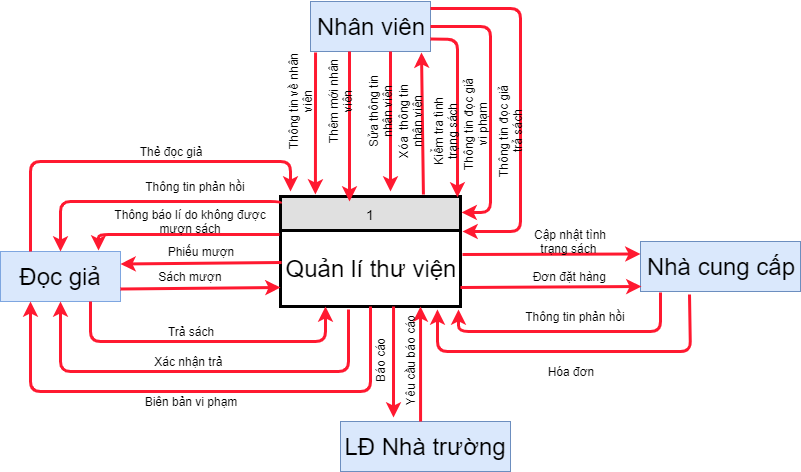

The diagram above was exported from draw.io. Its source (the exported page's mxGraphModel, read from the mxfile embedded in the PNG):
<mxGraphModel dx="868" dy="492" grid="1" gridSize="10" guides="1" tooltips="1" connect="1" arrows="1" fold="1" page="1" pageScale="1" pageWidth="850" pageHeight="1100" math="0" shadow="0">
  <root>
    <mxCell id="0" />
    <mxCell id="1" parent="0" />
    <mxCell id="d8Cx9vgxv0srpu5jY3M0-2" value="1" style="swimlane;fontStyle=0;childLayout=stackLayout;horizontal=1;startSize=34;fillColor=#e0e0e0;horizontalStack=0;resizeParent=1;resizeParentMax=0;resizeLast=0;collapsible=1;marginBottom=0;swimlaneFillColor=#ffffff;align=center;fontSize=14;strokeColor=#000000;strokeWidth=3;" vertex="1" parent="1">
      <mxGeometry x="310" y="395" width="180" height="110" as="geometry" />
    </mxCell>
    <mxCell id="d8Cx9vgxv0srpu5jY3M0-8" value="Quản lí thư viện" style="text;html=1;strokeColor=#000000;fillColor=none;align=center;verticalAlign=middle;whiteSpace=wrap;rounded=0;fontSize=24;strokeWidth=3;" vertex="1" parent="d8Cx9vgxv0srpu5jY3M0-2">
      <mxGeometry y="34" width="180" height="76" as="geometry" />
    </mxCell>
    <mxCell id="d8Cx9vgxv0srpu5jY3M0-9" value="Đọc giả" style="rounded=0;whiteSpace=wrap;html=1;fontSize=24;fillColor=#dae8fc;strokeColor=#7EA6E0;" vertex="1" parent="1">
      <mxGeometry x="30" y="450" width="120" height="50" as="geometry" />
    </mxCell>
    <mxCell id="d8Cx9vgxv0srpu5jY3M0-10" value="Nhà cung cấp" style="rounded=0;whiteSpace=wrap;html=1;fontSize=24;fillColor=#dae8fc;strokeColor=#6c8ebf;" vertex="1" parent="1">
      <mxGeometry x="670" y="440" width="160" height="50" as="geometry" />
    </mxCell>
    <mxCell id="d8Cx9vgxv0srpu5jY3M0-14" value="Nhân viên" style="rounded=0;whiteSpace=wrap;html=1;fontSize=24;fillColor=#dae8fc;strokeColor=#6c8ebf;" vertex="1" parent="1">
      <mxGeometry x="340" y="200" width="120" height="50" as="geometry" />
    </mxCell>
    <mxCell id="d8Cx9vgxv0srpu5jY3M0-15" value="" style="endArrow=classic;html=1;fontSize=24;exitX=0.25;exitY=0;exitDx=0;exitDy=0;strokeColor=#FF1930;strokeWidth=3;" edge="1" parent="1" source="d8Cx9vgxv0srpu5jY3M0-9">
      <mxGeometry width="50" height="50" relative="1" as="geometry">
        <mxPoint x="30" y="580" as="sourcePoint" />
        <mxPoint x="320" y="390" as="targetPoint" />
        <Array as="points">
          <mxPoint x="60" y="360" />
          <mxPoint x="320" y="360" />
        </Array>
      </mxGeometry>
    </mxCell>
    <mxCell id="d8Cx9vgxv0srpu5jY3M0-16" value="" style="endArrow=classic;html=1;fontSize=24;entryX=0.5;entryY=0;entryDx=0;entryDy=0;exitX=0;exitY=0.064;exitDx=0;exitDy=0;exitPerimeter=0;strokeColor=#FF1930;strokeWidth=3;" edge="1" parent="1" source="d8Cx9vgxv0srpu5jY3M0-2" target="d8Cx9vgxv0srpu5jY3M0-9">
      <mxGeometry width="50" height="50" relative="1" as="geometry">
        <mxPoint x="220" y="430" as="sourcePoint" />
        <mxPoint x="80" y="440" as="targetPoint" />
        <Array as="points">
          <mxPoint x="310" y="400" />
          <mxPoint x="90" y="400" />
        </Array>
      </mxGeometry>
    </mxCell>
    <mxCell id="d8Cx9vgxv0srpu5jY3M0-17" value="" style="endArrow=classic;html=1;fontSize=24;exitX=-0.006;exitY=0.053;exitDx=0;exitDy=0;exitPerimeter=0;entryX=0.817;entryY=-0.02;entryDx=0;entryDy=0;entryPerimeter=0;strokeColor=#FF1930;strokeWidth=3;" edge="1" parent="1" source="d8Cx9vgxv0srpu5jY3M0-8" target="d8Cx9vgxv0srpu5jY3M0-9">
      <mxGeometry width="50" height="50" relative="1" as="geometry">
        <mxPoint x="30" y="580" as="sourcePoint" />
        <mxPoint x="130" y="433" as="targetPoint" />
        <Array as="points">
          <mxPoint x="128" y="433" />
        </Array>
      </mxGeometry>
    </mxCell>
    <mxCell id="d8Cx9vgxv0srpu5jY3M0-18" value="" style="endArrow=classic;html=1;fontSize=24;entryX=1;entryY=0.25;entryDx=0;entryDy=0;exitX=0.006;exitY=0.421;exitDx=0;exitDy=0;exitPerimeter=0;strokeColor=#FF1930;strokeWidth=3;" edge="1" parent="1" source="d8Cx9vgxv0srpu5jY3M0-8" target="d8Cx9vgxv0srpu5jY3M0-9">
      <mxGeometry width="50" height="50" relative="1" as="geometry">
        <mxPoint x="170" y="540" as="sourcePoint" />
        <mxPoint x="220" y="490" as="targetPoint" />
      </mxGeometry>
    </mxCell>
    <mxCell id="d8Cx9vgxv0srpu5jY3M0-19" value="" style="endArrow=classic;html=1;fontSize=24;entryX=0;entryY=0.75;entryDx=0;entryDy=0;exitX=1;exitY=0.75;exitDx=0;exitDy=0;strokeColor=#FF1930;strokeWidth=3;" edge="1" parent="1" source="d8Cx9vgxv0srpu5jY3M0-9" target="d8Cx9vgxv0srpu5jY3M0-8">
      <mxGeometry width="50" height="50" relative="1" as="geometry">
        <mxPoint x="180" y="560" as="sourcePoint" />
        <mxPoint x="230" y="510" as="targetPoint" />
      </mxGeometry>
    </mxCell>
    <mxCell id="d8Cx9vgxv0srpu5jY3M0-21" value="" style="endArrow=classic;html=1;fontSize=24;exitX=0.75;exitY=1;exitDx=0;exitDy=0;entryX=0.25;entryY=1;entryDx=0;entryDy=0;strokeColor=#FF1930;strokeWidth=3;" edge="1" parent="1" source="d8Cx9vgxv0srpu5jY3M0-9" target="d8Cx9vgxv0srpu5jY3M0-8">
      <mxGeometry width="50" height="50" relative="1" as="geometry">
        <mxPoint x="160" y="600" as="sourcePoint" />
        <mxPoint x="360" y="540" as="targetPoint" />
        <Array as="points">
          <mxPoint x="120" y="540" />
          <mxPoint x="355" y="540" />
        </Array>
      </mxGeometry>
    </mxCell>
    <mxCell id="d8Cx9vgxv0srpu5jY3M0-22" value="" style="endArrow=classic;html=1;fontSize=24;entryX=0.5;entryY=1;entryDx=0;entryDy=0;exitX=0.378;exitY=1.039;exitDx=0;exitDy=0;exitPerimeter=0;strokeColor=#FF1930;strokeWidth=3;" edge="1" parent="1" source="d8Cx9vgxv0srpu5jY3M0-8" target="d8Cx9vgxv0srpu5jY3M0-9">
      <mxGeometry width="50" height="50" relative="1" as="geometry">
        <mxPoint x="400" y="580" as="sourcePoint" />
        <mxPoint x="120" y="570" as="targetPoint" />
        <Array as="points">
          <mxPoint x="378" y="570" />
          <mxPoint x="90" y="570" />
        </Array>
      </mxGeometry>
    </mxCell>
    <mxCell id="d8Cx9vgxv0srpu5jY3M0-23" value="" style="endArrow=classic;html=1;fontSize=24;entryX=0.25;entryY=1;entryDx=0;entryDy=0;exitX=0.5;exitY=1;exitDx=0;exitDy=0;strokeColor=#FF1930;strokeWidth=3;" edge="1" parent="1" source="d8Cx9vgxv0srpu5jY3M0-8" target="d8Cx9vgxv0srpu5jY3M0-9">
      <mxGeometry width="50" height="50" relative="1" as="geometry">
        <mxPoint x="420" y="510" as="sourcePoint" />
        <mxPoint x="70" y="560" as="targetPoint" />
        <Array as="points">
          <mxPoint x="400" y="590" />
          <mxPoint x="60" y="590" />
        </Array>
      </mxGeometry>
    </mxCell>
    <mxCell id="d8Cx9vgxv0srpu5jY3M0-24" value="" style="endArrow=classic;html=1;fontSize=24;exitX=0.325;exitY=1;exitDx=0;exitDy=0;exitPerimeter=0;strokeColor=#FF1930;strokeWidth=3;" edge="1" parent="1" source="d8Cx9vgxv0srpu5jY3M0-14">
      <mxGeometry width="50" height="50" relative="1" as="geometry">
        <mxPoint x="30" y="710" as="sourcePoint" />
        <mxPoint x="379" y="400" as="targetPoint" />
      </mxGeometry>
    </mxCell>
    <mxCell id="d8Cx9vgxv0srpu5jY3M0-25" value="" style="endArrow=classic;html=1;fontSize=24;exitX=0.042;exitY=1.02;exitDx=0;exitDy=0;exitPerimeter=0;entryX=0.194;entryY=-0.018;entryDx=0;entryDy=0;entryPerimeter=0;strokeColor=#FF1930;strokeWidth=3;" edge="1" parent="1" source="d8Cx9vgxv0srpu5jY3M0-14" target="d8Cx9vgxv0srpu5jY3M0-2">
      <mxGeometry width="50" height="50" relative="1" as="geometry">
        <mxPoint x="30" y="710" as="sourcePoint" />
        <mxPoint x="80" y="660" as="targetPoint" />
      </mxGeometry>
    </mxCell>
    <mxCell id="d8Cx9vgxv0srpu5jY3M0-26" value="" style="endArrow=classic;html=1;fontSize=24;exitX=0.325;exitY=1;exitDx=0;exitDy=0;exitPerimeter=0;strokeColor=#FF1930;strokeWidth=3;" edge="1" parent="1">
      <mxGeometry width="50" height="50" relative="1" as="geometry">
        <mxPoint x="420" y="250" as="sourcePoint" />
        <mxPoint x="420" y="390" as="targetPoint" />
      </mxGeometry>
    </mxCell>
    <mxCell id="d8Cx9vgxv0srpu5jY3M0-27" value="" style="endArrow=classic;html=1;fontSize=24;exitX=0.794;exitY=-0.018;exitDx=0;exitDy=0;exitPerimeter=0;entryX=0.925;entryY=1.02;entryDx=0;entryDy=0;entryPerimeter=0;strokeColor=#FF1930;strokeWidth=3;" edge="1" parent="1" source="d8Cx9vgxv0srpu5jY3M0-2" target="d8Cx9vgxv0srpu5jY3M0-14">
      <mxGeometry width="50" height="50" relative="1" as="geometry">
        <mxPoint x="399" y="270" as="sourcePoint" />
        <mxPoint x="399" y="410" as="targetPoint" />
      </mxGeometry>
    </mxCell>
    <mxCell id="d8Cx9vgxv0srpu5jY3M0-28" value="" style="endArrow=classic;html=1;fontSize=24;exitX=1;exitY=0.75;exitDx=0;exitDy=0;entryX=0.983;entryY=0.009;entryDx=0;entryDy=0;entryPerimeter=0;strokeColor=#FF1930;strokeWidth=3;" edge="1" parent="1" source="d8Cx9vgxv0srpu5jY3M0-14" target="d8Cx9vgxv0srpu5jY3M0-2">
      <mxGeometry width="50" height="50" relative="1" as="geometry">
        <mxPoint x="489.5" y="220" as="sourcePoint" />
        <mxPoint x="489.5" y="360" as="targetPoint" />
        <Array as="points">
          <mxPoint x="487" y="238" />
        </Array>
      </mxGeometry>
    </mxCell>
    <mxCell id="d8Cx9vgxv0srpu5jY3M0-29" value="" style="endArrow=classic;html=1;fontSize=24;exitX=1;exitY=0.14;exitDx=0;exitDy=0;exitPerimeter=0;entryX=1.011;entryY=0.013;entryDx=0;entryDy=0;entryPerimeter=0;strokeColor=#FF1930;strokeWidth=3;" edge="1" parent="1" source="d8Cx9vgxv0srpu5jY3M0-14" target="d8Cx9vgxv0srpu5jY3M0-8">
      <mxGeometry width="50" height="50" relative="1" as="geometry">
        <mxPoint x="560" y="210" as="sourcePoint" />
        <mxPoint x="540" y="430" as="targetPoint" />
        <Array as="points">
          <mxPoint x="550" y="207" />
          <mxPoint x="550" y="430" />
        </Array>
      </mxGeometry>
    </mxCell>
    <mxCell id="d8Cx9vgxv0srpu5jY3M0-30" value="" style="endArrow=classic;html=1;fontSize=24;exitX=1;exitY=0.5;exitDx=0;exitDy=0;entryX=1.006;entryY=0.145;entryDx=0;entryDy=0;entryPerimeter=0;strokeColor=#FF1930;strokeWidth=3;" edge="1" parent="1" source="d8Cx9vgxv0srpu5jY3M0-14" target="d8Cx9vgxv0srpu5jY3M0-2">
      <mxGeometry width="50" height="50" relative="1" as="geometry">
        <mxPoint x="520" y="220" as="sourcePoint" />
        <mxPoint x="520" y="420" as="targetPoint" />
        <Array as="points">
          <mxPoint x="520" y="225" />
          <mxPoint x="520" y="411" />
        </Array>
      </mxGeometry>
    </mxCell>
    <mxCell id="d8Cx9vgxv0srpu5jY3M0-31" value="" style="endArrow=classic;html=1;fontSize=24;entryX=0;entryY=0.25;entryDx=0;entryDy=0;strokeColor=#FF1930;strokeWidth=3;" edge="1" parent="1" target="d8Cx9vgxv0srpu5jY3M0-10">
      <mxGeometry width="50" height="50" relative="1" as="geometry">
        <mxPoint x="492" y="453" as="sourcePoint" />
        <mxPoint x="80" y="660" as="targetPoint" />
      </mxGeometry>
    </mxCell>
    <mxCell id="d8Cx9vgxv0srpu5jY3M0-32" value="" style="endArrow=classic;html=1;fontSize=24;entryX=0.006;entryY=0.9;entryDx=0;entryDy=0;exitX=1;exitY=0.75;exitDx=0;exitDy=0;entryPerimeter=0;strokeColor=#FF1930;strokeWidth=3;" edge="1" parent="1" source="d8Cx9vgxv0srpu5jY3M0-8" target="d8Cx9vgxv0srpu5jY3M0-10">
      <mxGeometry width="50" height="50" relative="1" as="geometry">
        <mxPoint x="502" y="463" as="sourcePoint" />
        <mxPoint x="680" y="462.5" as="targetPoint" />
      </mxGeometry>
    </mxCell>
    <mxCell id="d8Cx9vgxv0srpu5jY3M0-33" value="" style="endArrow=classic;html=1;fontSize=24;exitX=0.125;exitY=1.02;exitDx=0;exitDy=0;exitPerimeter=0;entryX=0.989;entryY=1.039;entryDx=0;entryDy=0;entryPerimeter=0;strokeColor=#FF1930;strokeWidth=3;" edge="1" parent="1" source="d8Cx9vgxv0srpu5jY3M0-10" target="d8Cx9vgxv0srpu5jY3M0-8">
      <mxGeometry width="50" height="50" relative="1" as="geometry">
        <mxPoint x="512" y="473" as="sourcePoint" />
        <mxPoint x="480" y="530" as="targetPoint" />
        <Array as="points">
          <mxPoint x="690" y="530" />
          <mxPoint x="488" y="530" />
        </Array>
      </mxGeometry>
    </mxCell>
    <mxCell id="d8Cx9vgxv0srpu5jY3M0-34" value="" style="endArrow=classic;html=1;fontSize=24;exitX=0.306;exitY=1.06;exitDx=0;exitDy=0;exitPerimeter=0;entryX=0.872;entryY=1.039;entryDx=0;entryDy=0;entryPerimeter=0;strokeColor=#FF1930;strokeWidth=3;" edge="1" parent="1" source="d8Cx9vgxv0srpu5jY3M0-10" target="d8Cx9vgxv0srpu5jY3M0-8">
      <mxGeometry width="50" height="50" relative="1" as="geometry">
        <mxPoint x="700" y="501" as="sourcePoint" />
        <mxPoint x="498.02" y="517.9639999999999" as="targetPoint" />
        <Array as="points">
          <mxPoint x="720" y="550" />
          <mxPoint x="467" y="550" />
        </Array>
      </mxGeometry>
    </mxCell>
    <mxCell id="d8Cx9vgxv0srpu5jY3M0-35" value="LĐ Nhà trường" style="rounded=0;whiteSpace=wrap;html=1;fontSize=24;fillColor=#dae8fc;strokeColor=#6c8ebf;strokeWidth=1;" vertex="1" parent="1">
      <mxGeometry x="370" y="620" width="170" height="50" as="geometry" />
    </mxCell>
    <mxCell id="d8Cx9vgxv0srpu5jY3M0-36" value="" style="endArrow=classic;html=1;fontSize=24;exitX=0.628;exitY=1;exitDx=0;exitDy=0;exitPerimeter=0;strokeColor=#FF1930;strokeWidth=3;" edge="1" parent="1" source="d8Cx9vgxv0srpu5jY3M0-8">
      <mxGeometry width="50" height="50" relative="1" as="geometry">
        <mxPoint x="190" y="695" as="sourcePoint" />
        <mxPoint x="423" y="616" as="targetPoint" />
      </mxGeometry>
    </mxCell>
    <mxCell id="d8Cx9vgxv0srpu5jY3M0-37" value="" style="endArrow=classic;html=1;fontSize=24;entryX=0.778;entryY=1;entryDx=0;entryDy=0;exitX=0.471;exitY=0;exitDx=0;exitDy=0;exitPerimeter=0;entryPerimeter=0;strokeColor=#FF1930;strokeWidth=3;" edge="1" parent="1" source="d8Cx9vgxv0srpu5jY3M0-35" target="d8Cx9vgxv0srpu5jY3M0-8">
      <mxGeometry width="50" height="50" relative="1" as="geometry">
        <mxPoint x="445" y="610" as="sourcePoint" />
        <mxPoint x="80" y="690" as="targetPoint" />
      </mxGeometry>
    </mxCell>
    <mxCell id="d8Cx9vgxv0srpu5jY3M0-38" value="Thẻ đọc giả" style="text;html=1;strokeColor=none;fillColor=none;align=center;verticalAlign=middle;whiteSpace=wrap;rounded=0;fontSize=12;strokeWidth=3;" vertex="1" parent="1">
      <mxGeometry x="160" y="340" width="80" height="20" as="geometry" />
    </mxCell>
    <mxCell id="d8Cx9vgxv0srpu5jY3M0-39" value="Thông báo lí do không được mượn sách" style="text;html=1;strokeColor=none;fillColor=none;align=center;verticalAlign=middle;whiteSpace=wrap;rounded=0;fontSize=12;strokeWidth=3;" vertex="1" parent="1">
      <mxGeometry x="140" y="410" width="160" height="20" as="geometry" />
    </mxCell>
    <mxCell id="d8Cx9vgxv0srpu5jY3M0-40" value="Thông tin phản hồi" style="text;html=1;strokeColor=none;fillColor=none;align=center;verticalAlign=middle;whiteSpace=wrap;rounded=0;fontSize=12;strokeWidth=3;" vertex="1" parent="1">
      <mxGeometry x="170" y="375" width="110" height="20" as="geometry" />
    </mxCell>
    <mxCell id="d8Cx9vgxv0srpu5jY3M0-43" value="Trả sách" style="text;html=1;strokeColor=none;fillColor=none;align=center;verticalAlign=middle;whiteSpace=wrap;rounded=0;fontSize=12;strokeWidth=3;" vertex="1" parent="1">
      <mxGeometry x="180" y="520" width="80" height="20" as="geometry" />
    </mxCell>
    <mxCell id="d8Cx9vgxv0srpu5jY3M0-44" value="Sách mượn" style="text;html=1;strokeColor=none;fillColor=none;align=center;verticalAlign=middle;whiteSpace=wrap;rounded=0;fontSize=12;strokeWidth=3;" vertex="1" parent="1">
      <mxGeometry x="180" y="465" width="80" height="20" as="geometry" />
    </mxCell>
    <mxCell id="d8Cx9vgxv0srpu5jY3M0-45" value="Phiếu mượn" style="text;html=1;strokeColor=none;fillColor=none;align=center;verticalAlign=middle;whiteSpace=wrap;rounded=0;fontSize=12;strokeWidth=3;" vertex="1" parent="1">
      <mxGeometry x="190" y="440" width="80" height="20" as="geometry" />
    </mxCell>
    <mxCell id="d8Cx9vgxv0srpu5jY3M0-48" value="Xác nhận trả&amp;nbsp;" style="text;html=1;strokeColor=none;fillColor=none;align=center;verticalAlign=middle;whiteSpace=wrap;rounded=0;fontSize=12;strokeWidth=3;" vertex="1" parent="1">
      <mxGeometry x="180" y="550" width="80" height="20" as="geometry" />
    </mxCell>
    <mxCell id="d8Cx9vgxv0srpu5jY3M0-49" value="Biên bản vi phạm" style="text;html=1;strokeColor=none;fillColor=none;align=center;verticalAlign=middle;whiteSpace=wrap;rounded=0;fontSize=12;strokeWidth=3;" vertex="1" parent="1">
      <mxGeometry x="170" y="590" width="100" height="20" as="geometry" />
    </mxCell>
    <mxCell id="d8Cx9vgxv0srpu5jY3M0-51" value="Thông tin về nhân viên" style="text;html=1;strokeColor=none;fillColor=none;align=center;verticalAlign=middle;whiteSpace=wrap;rounded=0;fontSize=12;direction=west;rotation=-90;strokeWidth=3;" vertex="1" parent="1">
      <mxGeometry x="280" y="290" width="100" height="20" as="geometry" />
    </mxCell>
    <mxCell id="d8Cx9vgxv0srpu5jY3M0-52" value="Xóa&amp;nbsp; thông tin nhân viên" style="text;html=1;strokeColor=none;fillColor=none;align=center;verticalAlign=middle;whiteSpace=wrap;rounded=0;fontSize=12;direction=west;rotation=-90;strokeWidth=3;" vertex="1" parent="1">
      <mxGeometry x="390" y="310" width="100" height="20" as="geometry" />
    </mxCell>
    <mxCell id="d8Cx9vgxv0srpu5jY3M0-53" value="Thêm mới nhân viên" style="text;html=1;strokeColor=none;fillColor=none;align=center;verticalAlign=middle;whiteSpace=wrap;rounded=0;fontSize=12;direction=west;rotation=-90;strokeWidth=3;" vertex="1" parent="1">
      <mxGeometry x="320" y="290" width="100" height="20" as="geometry" />
    </mxCell>
    <mxCell id="d8Cx9vgxv0srpu5jY3M0-54" value="Sửa thông tin nhân viên" style="text;html=1;strokeColor=none;fillColor=none;align=center;verticalAlign=middle;whiteSpace=wrap;rounded=0;fontSize=12;direction=west;rotation=-90;strokeWidth=3;" vertex="1" parent="1">
      <mxGeometry x="360" y="300" width="100" height="20" as="geometry" />
    </mxCell>
    <mxCell id="d8Cx9vgxv0srpu5jY3M0-55" value="Thông tin đọc giả vi phạm" style="text;html=1;strokeColor=none;fillColor=none;align=center;verticalAlign=middle;whiteSpace=wrap;rounded=0;fontSize=12;direction=west;rotation=-90;strokeWidth=3;" vertex="1" parent="1">
      <mxGeometry x="455" y="312.5" width="100" height="20" as="geometry" />
    </mxCell>
    <mxCell id="d8Cx9vgxv0srpu5jY3M0-56" value="Kiểm tra tình trạng sách" style="text;html=1;strokeColor=none;fillColor=none;align=center;verticalAlign=middle;whiteSpace=wrap;rounded=0;fontSize=12;direction=west;rotation=-90;strokeWidth=3;" vertex="1" parent="1">
      <mxGeometry x="425" y="320" width="100" height="20" as="geometry" />
    </mxCell>
    <mxCell id="d8Cx9vgxv0srpu5jY3M0-60" value="Thông tin đọc giả trả sách" style="text;html=1;strokeColor=none;fillColor=none;align=center;verticalAlign=middle;whiteSpace=wrap;rounded=0;fontSize=12;direction=west;rotation=-90;strokeWidth=3;" vertex="1" parent="1">
      <mxGeometry x="490" y="320" width="100" height="20" as="geometry" />
    </mxCell>
    <mxCell id="d8Cx9vgxv0srpu5jY3M0-61" value="Cập nhật tình trạng sách&amp;nbsp;" style="text;html=1;strokeColor=none;fillColor=none;align=center;verticalAlign=middle;whiteSpace=wrap;rounded=0;fontSize=12;strokeWidth=3;" vertex="1" parent="1">
      <mxGeometry x="550" y="430" width="100" height="20" as="geometry" />
    </mxCell>
    <mxCell id="d8Cx9vgxv0srpu5jY3M0-62" value="Đơn đặt hàng&amp;nbsp;" style="text;html=1;strokeColor=none;fillColor=none;align=center;verticalAlign=middle;whiteSpace=wrap;rounded=0;fontSize=12;strokeWidth=3;" vertex="1" parent="1">
      <mxGeometry x="550" y="465" width="100" height="20" as="geometry" />
    </mxCell>
    <mxCell id="d8Cx9vgxv0srpu5jY3M0-63" value="Thông tin phản hồi" style="text;html=1;strokeColor=none;fillColor=none;align=center;verticalAlign=middle;whiteSpace=wrap;rounded=0;fontSize=12;strokeWidth=3;" vertex="1" parent="1">
      <mxGeometry x="550" y="505" width="110" height="20" as="geometry" />
    </mxCell>
    <mxCell id="d8Cx9vgxv0srpu5jY3M0-64" value="Hóa đơn" style="text;html=1;strokeColor=none;fillColor=none;align=center;verticalAlign=middle;whiteSpace=wrap;rounded=0;fontSize=12;strokeWidth=3;" vertex="1" parent="1">
      <mxGeometry x="550" y="560" width="100" height="20" as="geometry" />
    </mxCell>
    <mxCell id="d8Cx9vgxv0srpu5jY3M0-67" value="Báo cáo" style="text;html=1;strokeColor=none;fillColor=none;align=center;verticalAlign=middle;whiteSpace=wrap;rounded=0;fontSize=12;direction=west;rotation=-90;strokeWidth=3;" vertex="1" parent="1">
      <mxGeometry x="360" y="550" width="100" height="20" as="geometry" />
    </mxCell>
    <mxCell id="d8Cx9vgxv0srpu5jY3M0-68" value="Yêu cầu báo cáo" style="text;html=1;strokeColor=none;fillColor=none;align=center;verticalAlign=middle;whiteSpace=wrap;rounded=0;fontSize=12;direction=west;rotation=-90;strokeWidth=3;" vertex="1" parent="1">
      <mxGeometry x="390" y="550" width="100" height="20" as="geometry" />
    </mxCell>
    <mxCell id="d8Cx9vgxv0srpu5jY3M0-69" style="edgeStyle=orthogonalEdgeStyle;rounded=0;orthogonalLoop=1;jettySize=auto;html=1;exitX=0.75;exitY=1;exitDx=0;exitDy=0;entryX=0.7;entryY=0.5;entryDx=0;entryDy=0;entryPerimeter=0;strokeColor=none;fontSize=12;strokeWidth=3;" edge="1" parent="1" source="d8Cx9vgxv0srpu5jY3M0-67" target="d8Cx9vgxv0srpu5jY3M0-67">
      <mxGeometry relative="1" as="geometry" />
    </mxCell>
  </root>
</mxGraphModel>